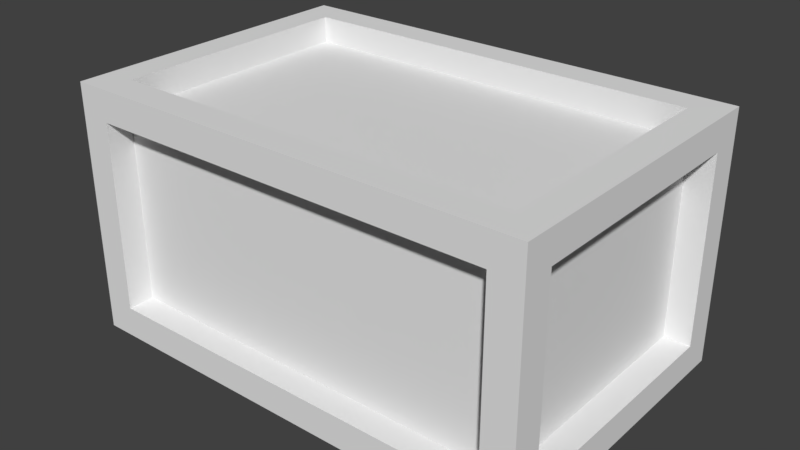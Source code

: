 # Source: box1.blend  (saved by Blender 2.78.0; exported with 4.5.12 LTS)
import bpy
from mathutils import Matrix  # noqa: F401  (used for matrix-valued properties, if any)

bpy.ops.wm.read_factory_settings(use_empty=True)
scene = bpy.context.scene
scene.name = 'Scene'

# ---- collections
col_collection_1 = bpy.data.collections.new('Collection 1'); scene.collection.children.link(col_collection_1)

# ---- materials (node trees are filled in below, after node groups)
mat_box_mat = bpy.data.materials.new('box_mat')
mat_box_mat.alpha_threshold = 0.0
mat_box_mat.use_transparent_shadow = False
mat_box_mat.roughness = 0.5

# ---- material node trees

# ---- world
world_world = bpy.data.worlds.new('World'); scene.world = world_world
world_world.color = (0.05088, 0.05088, 0.05088)
world_world.use_sun_shadow = False
world_world.sun_shadow_jitter_overblur = 0.0
world_world.cycles.sampling_method = 'MANUAL'

# ---- meshes
me_cube_006 = bpy.data.meshes.new('Cube.006')
me_cube_006.from_pydata([(1.272, 0.9127, 0.2021), (1.272, 0.9127, 1.421), (1.472, 0.7127, 0.2021), (1.472, 0.7127, 1.421), (1.272, 0.7127, 1.621), (1.272, 0.7127, 0.002145), (1.472, 0.9127, 0.002145), (1.472, 0.9127, 1.621), (1.272, 0.7425, 0.2021), (1.272, 0.7425, 1.421), (1.301, 0.7127, 1.421), (1.301, 0.7127, 0.2021), (1.272, 0.7127, 1.451), (1.272, 0.7127, 0.1767), (0.8519, 0.9127, 0.001237), (0.8519, 0.9127, 1.62), (0.7338, 0.9127, 0.2012), (0.7338, 0.9127, 1.42), (0.7338, 0.7127, 0.001237), (0.7338, 0.7127, 1.62), (0.7338, 0.7425, 0.2012), (0.7338, 0.7425, 1.42), (0.7338, 0.7127, 1.45), (0.7336, 0.7127, 0.1758), (1.472, 0.3555, 0.002145), (1.472, 0.3555, 1.621), (1.472, 0.267, 0.2021), (1.472, 0.267, 1.421), (1.272, 0.4315, 0.002145), (1.272, 0.1058, 1.621), (1.301, -0.007722, 0.2021), (1.301, -0.05015, 1.421), (1.272, -0.06681, 1.451), (1.272, 0.4693, 0.1767), (0.7336, -0.1443, 0.1758), (0.8309, -0.2397, 1.45)], [], [(29, 4, 12, 32), (26, 2, 11, 30), (16, 0, 6, 14), (0, 1, 7, 6), (3, 2, 6, 7), (27, 3, 7, 25), (19, 4, 7, 15), (28, 5, 6, 24), (20, 21, 9, 8), (17, 1, 9, 21), (1, 0, 8, 9), (2, 3, 10, 11), (18, 5, 13, 23), (4, 19, 22, 12), (0, 16, 20, 8), (5, 18, 14, 6), (1, 17, 15, 7), (12, 22, 35, 32), (5, 28, 33, 13), (23, 13, 33, 34), (11, 10, 31, 30), (4, 29, 25, 7), (2, 26, 24, 6), (3, 27, 31, 10)])
_uv = me_cube_006.uv_layers.new(name='UVMap')
_uv.uv.foreach_set('vector', [0.5663, 0.1228, 0.5663, 0.03938, 0.5874, 0.03938, 0.5874, 0.1465, 0.8692, 0.06007, 0.9304, 0.06007, 0.9304, 0.0812, 0.8314, 0.0812, 0.1761, 0.5178, 0.1761, 0.4439, 0.2009, 0.4164, 0.2009, 0.5016, 0.1761, 0.4439, 0.02479, 0.4436, 4.439e-08, 0.4161, 0.2009, 0.4164, 0.2316, 0.6673, 0.3829, 0.6673, 0.4077, 0.6948, 0.2068, 0.6948, 0.2316, 0.606, 0.2316, 0.6673, 0.2068, 0.6948, 0.2068, 0.6182, 0.4717, 0.1014, 0.4717, 0.02748, 0.4965, 0.0, 0.4965, 0.08516, 0.05973, 0.02748, 0.02483, 0.02748, 0.0, 1.147e-07, 0.06916, 6.552e-08, 0.7038, 0.8175, 0.7035, 0.9688, 0.6296, 0.9688, 0.6298, 0.8175, 0.1624, 0.312, 0.1624, 0.3842, 0.1418, 0.3842, 0.1418, 0.312, 0.3548, 0.2094, 0.3548, 0.04194, 0.3759, 0.04194, 0.3759, 0.2094, 0.3126, 0.2094, 0.3126, 0.04194, 0.3337, 0.04194, 0.3337, 0.2094, 0.05279, 0.7305, 0.05279, 0.8029, 0.03155, 0.8029, 0.03155, 0.7305, 0.08452, 0.8009, 0.08452, 0.7288, 0.1051, 0.7287, 0.1051, 0.8009, 0.2036, 0.03159, 0.2036, 0.1038, 0.183, 0.1038, 0.183, 0.03159, 0.02483, 0.02748, 0.02483, 0.1014, 2.959e-08, 0.08516, 0.0, 1.147e-07, 0.02479, 0.4436, 0.0248, 0.5175, 2.959e-08, 0.5013, 4.439e-08, 0.4161, 0.8385, 0.4319, 0.8385, 0.5058, 0.7203, 0.4924, 0.7417, 0.4319, 0.9304, 0.0561, 0.8918, 0.0561, 0.897, 0.03443, 0.9304, 0.03443, 0.4264, 0.5152, 0.4264, 0.4413, 0.4566, 0.4413, 0.5327, 0.5152, 0.0127, 0.9922, 0.0127, 0.8409, 0.1175, 0.8409, 0.1117, 0.9922, 0.4717, 0.02748, 0.3963, 0.02748, 0.4273, 3.276e-08, 0.4965, 0.0, 0.3829, 0.6673, 0.3829, 0.606, 0.4077, 0.6182, 0.4077, 0.6948, 0.538, 0.2623, 0.538, 0.2011, 0.5591, 0.1575, 0.5591, 0.2623])
me_cube_006.materials.append(mat_box_mat)
me_cube_006.use_remesh_preserve_volume = False
me_cube_006.use_remesh_preserve_attributes = False
me_cube_006.use_mirror_vertex_groups = False
me_cube_006.update()
me_cube_005 = bpy.data.meshes.new('Cube.005')
me_cube_005.from_pydata([(0.8519, 0.9127, 0.001237), (0.8519, 0.9127, 1.62), (0.7338, 0.9127, 0.2012), (0.7338, 0.9127, 1.42), (0.7338, 0.7127, 0.001237), (0.7338, 0.7127, 1.62), (0.7338, 0.7425, 0.2012), (0.7338, 0.7425, 1.42), (0.7338, 0.7127, 1.45), (0.7336, 0.7127, 0.1758), (0.7336, -0.1443, 0.1758), (0.8309, -0.2397, 1.45), (-0.7652, 0.9127, -0.00113), (-0.8619, 0.9127, 0.1985), (-0.6698, 0.7127, -0.00113), (-0.9265, 0.7425, 0.1984), (-0.6699, 0.7127, 0.1735), (-0.3683, 0.9127, 1.618), (-0.5008, 0.9127, 1.418), (-0.1456, 0.7127, 1.619), (-0.6698, 0.7425, 1.418), (0.03398, 0.7127, 1.449), (-0.6699, 0.267, 0.1735), (-0.1168, 0.267, 1.448)], [], [(14, 4, 9, 16), (18, 3, 7, 20), (15, 20, 7, 6), (19, 5, 1, 17), (13, 2, 0, 12), (16, 9, 10, 22), (8, 21, 23, 11), (5, 19, 21, 8), (2, 13, 15, 6), (4, 14, 12, 0), (3, 18, 17, 1)])
_uv = me_cube_005.uv_layers.new(name='UVMap')
_uv.uv.foreach_set('vector', [0.05279, 0.5415, 0.05279, 0.7305, 0.03155, 0.7305, 0.03155, 0.5415, 0.1624, 0.1464, 0.1624, 0.312, 0.1418, 0.312, 0.1418, 0.1237, 0.9319, 0.8175, 0.8963, 0.9688, 0.7035, 0.9688, 0.7038, 0.8175, 0.4717, 0.2222, 0.4717, 0.1014, 0.4965, 0.08516, 0.4965, 0.2528, 0.1761, 0.737, 0.1761, 0.5178, 0.2009, 0.5016, 0.2009, 0.7238, 0.4264, 0.7081, 0.4264, 0.5152, 0.5327, 0.5152, 0.4817, 0.7081, 0.8385, 0.5058, 0.8385, 0.6019, 0.7832, 0.6226, 0.7203, 0.4924, 0.08452, 0.7288, 0.08452, 0.6108, 0.1051, 0.6348, 0.1051, 0.7287, 0.2036, 0.1038, 0.2036, 0.3178, 0.183, 0.3265, 0.183, 0.1038, 0.02483, 0.1014, 0.02483, 0.2942, 6.659e-08, 0.3074, 2.959e-08, 0.08516, 0.0248, 0.5175, 0.02484, 0.6872, 2.959e-08, 0.6689, 2.959e-08, 0.5013])
me_cube_005.materials.append(mat_box_mat)
me_cube_005.use_remesh_preserve_volume = False
me_cube_005.use_remesh_preserve_attributes = False
me_cube_005.use_mirror_vertex_groups = False
me_cube_005.update()
me_cube_004 = bpy.data.meshes.new('Cube.004')
me_cube_004.from_pydata([(0.8519, -1.087, 0.001237), (0.8519, -1.087, 1.62), (0.882, -1.087, 0.2015), (0.7338, -1.087, 1.42), (0.8607, -0.8873, 0.001452), (0.7338, -0.8873, 1.62), (0.7338, -0.9171, 0.2012), (0.3991, -0.9171, 1.419), (0.7338, -0.8873, 1.45), (0.7336, -0.8873, 0.1758), (0.7336, -0.1443, 0.1758), (0.8309, -0.2397, 1.45), (-0.7652, -1.087, 1.618), (-0.6698, -1.087, 1.418), (-0.6698, -0.8873, 1.618), (-0.4014, -0.9171, 1.418), (-0.6698, -0.8873, 1.447), (-0.7652, -1.087, -0.00113), (-0.6698, -1.087, 0.1989), (-0.6698, -0.8873, -0.00113), (-0.3102, -0.9171, 0.1995), (-0.6699, -0.8873, 0.1735), (-0.6699, 0.267, 0.1735), (-0.1168, 0.267, 1.448)], [], [(22, 10, 9, 21), (14, 5, 8, 16), (19, 4, 0, 17), (13, 3, 1, 12), (18, 2, 6, 20), (11, 23, 16, 8), (6, 7, 15, 20), (5, 14, 12, 1), (2, 18, 17, 0), (4, 19, 21, 9), (3, 13, 15, 7)])
_uv = me_cube_004.uv_layers.new(name='UVMap')
_uv.uv.foreach_set('vector', [0.4817, 0.7081, 0.5327, 0.5152, 0.625, 0.5152, 0.625, 0.7081, 0.06389, 0.7087, 0.06389, 0.5204, 0.08452, 0.5205, 0.08452, 0.7088, 0.2234, 0.2942, 0.2234, 0.08395, 0.2483, 0.08516, 0.2483, 0.3074, 0.5213, 0.1222, 0.5213, 0.315, 0.4965, 0.3313, 0.4965, 0.1091, 0.1211, 0.2921, 0.1211, 0.08387, 0.1418, 0.1038, 0.1418, 0.2438, 0.7203, 0.4924, 0.7832, 0.6226, 0.6399, 0.6986, 0.6399, 0.5058, 0.9965, 0.7187, 0.8453, 0.673, 0.8453, 0.563, 0.9965, 0.5752, 0.2731, 0.1014, 0.2731, 0.2942, 0.2483, 0.3074, 0.2483, 0.08516, 0.6726, 0.3351, 0.6726, 0.1219, 0.6974, 0.1088, 0.6974, 0.3309, 0.1263, 0.5034, 0.1263, 0.7088, 0.1051, 0.7087, 0.1051, 0.5204, 0.1624, 0.312, 0.1624, 0.1237, 0.183, 0.1597, 0.183, 0.2671])
me_cube_004.materials.append(mat_box_mat)
me_cube_004.use_remesh_preserve_volume = False
me_cube_004.use_remesh_preserve_attributes = False
me_cube_004.use_mirror_vertex_groups = False
me_cube_004.update()
me_cube_003 = bpy.data.meshes.new('Cube.003')
me_cube_003.from_pydata([(-1.357, -1.087, 0.1977), (-1.357, -1.087, 1.416), (-1.557, -0.8873, 0.1977), (-1.557, -0.8873, 1.416), (-1.357, -0.8873, -0.002288), (-1.357, -0.8873, 1.616), (-1.557, -1.087, -0.002288), (-1.557, -1.087, 1.616), (-1.357, -0.9171, 0.1977), (-1.357, -0.9171, 1.416), (-1.386, -0.8873, 0.1977), (-1.386, -0.8873, 1.416), (-1.357, -0.8873, 1.446), (-1.357, -0.8873, 0.1723), (-1.557, 0.3555, -0.002288), (-1.557, 0.3555, 1.616), (-1.557, 0.267, 0.1977), (-1.557, 0.267, 1.416), (-1.357, 0.267, -0.002288), (-1.357, 0.267, 1.616), (-1.386, 0.267, 0.1977), (-1.386, 0.267, 1.416), (-1.357, 0.267, 1.446), (-1.357, 0.267, 0.1723), (-0.7652, -1.087, 1.618), (-0.6698, -1.087, 1.418), (-0.6698, -0.8873, 1.618), (-0.4014, -0.9171, 1.418), (-0.6698, -0.8873, 1.447), (-0.7652, -1.087, -0.00113), (-0.6698, -1.087, 0.1989), (-0.6698, -0.8873, -0.00113), (-0.3102, -0.9171, 0.1995), (-0.6699, -0.8873, 0.1735), (-0.6699, 0.267, 0.1735), (-0.1168, 0.267, 1.448)], [], [(25, 1, 9, 27), (31, 4, 13, 33), (0, 1, 7, 6), (30, 0, 6, 29), (3, 2, 6, 7), (17, 3, 7, 15), (18, 4, 6, 14), (26, 5, 7, 24), (32, 27, 9, 8), (35, 22, 12, 28), (1, 0, 8, 9), (16, 2, 10, 20), (2, 3, 11, 10), (19, 5, 12, 22), (4, 18, 23, 13), (3, 17, 21, 11), (10, 11, 21, 20), (5, 19, 15, 7), (2, 16, 14, 6), (0, 30, 32, 8), (1, 25, 24, 7), (4, 31, 29, 6), (5, 26, 28, 12), (23, 34, 33, 13)])
_uv = me_cube_003.uv_layers.new(name='UVMap')
_uv.uv.foreach_set('vector', [0.1624, 0.1237, 0.1624, 0.03159, 0.183, 0.03159, 0.183, 0.1597, 0.1263, 0.7088, 0.1263, 0.8009, 0.1051, 0.8009, 0.1051, 0.7087, 0.6726, 0.02752, 0.5214, 0.02777, 0.4965, 0.0003256, 0.6974, 0.0, 0.6726, 0.1219, 0.6726, 0.02752, 0.6974, 0.0, 0.6974, 0.1088, 0.737, 0.3367, 0.8883, 0.3367, 0.9131, 0.3641, 0.7122, 0.3641, 0.737, 0.1781, 0.737, 0.3367, 0.7122, 0.3641, 0.7122, 0.1659, 0.08015, 0.3886, 0.2234, 0.3886, 0.2483, 0.4161, 0.06916, 0.4161, 0.2731, 0.2942, 0.2731, 0.3886, 0.2483, 0.4161, 0.2483, 0.3074, 0.9965, 0.5752, 0.8453, 0.563, 0.8453, 0.4317, 0.9965, 0.4314, 0.7832, 0.6226, 0.7832, 0.793, 0.6399, 0.793, 0.6399, 0.6986, 0.4182, 0.2094, 0.4182, 0.04194, 0.4393, 0.04194, 0.4393, 0.2094, 0.6358, 0.09628, 0.6358, 0.2549, 0.6147, 0.2549, 0.6147, 0.09628, 0.3971, 0.2094, 0.3971, 0.04194, 0.4182, 0.04194, 0.4182, 0.2094, 0.5935, 0.1936, 0.5935, 0.03503, 0.6147, 0.03503, 0.6147, 0.1936, 0.9304, 0.03443, 0.7718, 0.03443, 0.7718, 0.01275, 0.9304, 0.01275, 0.6614, 0.03658, 0.6614, 0.1952, 0.6403, 0.1952, 0.6403, 0.03658, 0.5047, 0.8301, 0.5047, 0.9814, 0.3461, 0.9814, 0.3461, 0.8301, 0.2731, 0.3886, 0.4164, 0.3886, 0.4273, 0.4161, 0.2483, 0.4161, 0.8883, 0.3367, 0.8883, 0.1781, 0.9131, 0.1659, 0.9131, 0.3641, 0.1211, 0.3842, 0.1211, 0.2921, 0.1418, 0.2438, 0.1418, 0.3842, 0.5214, 0.02777, 0.5213, 0.1222, 0.4965, 0.1091, 0.4965, 0.0003256, 0.2234, 0.3886, 0.2234, 0.2942, 0.2483, 0.3074, 0.2483, 0.4161, 0.06389, 0.8009, 0.06389, 0.7087, 0.08452, 0.7088, 0.08452, 0.8009, 0.4817, 0.8024, 0.4817, 0.7081, 0.625, 0.7081, 0.625, 0.8024])
me_cube_003.materials.append(mat_box_mat)
me_cube_003.use_remesh_preserve_volume = False
me_cube_003.use_remesh_preserve_attributes = False
me_cube_003.use_mirror_vertex_groups = False
me_cube_003.update()
me_cube_002 = bpy.data.meshes.new('Cube.002')
me_cube_002.from_pydata([(-1.357, 0.9127, 0.1977), (-1.357, 0.9127, 1.416), (-1.557, 0.7127, 1.416), (-1.557, 0.7127, 0.1977), (-1.357, 0.7127, -0.002288), (-1.357, 0.7127, 1.616), (-1.557, 0.9127, -0.002288), (-1.557, 0.9127, 1.616), (-1.357, 0.7425, 1.416), (-1.357, 0.7425, 0.1977), (-1.386, 0.7127, 0.1977), (-1.386, 0.7127, 1.416), (-1.357, 0.7127, 1.446), (-1.357, 0.7127, 0.1723), (-1.557, 0.3555, -0.002288), (-1.557, 0.3555, 1.616), (-1.557, 0.267, 0.1977), (-1.557, 0.267, 1.416), (-1.357, 0.267, -0.002288), (-1.357, 0.267, 1.616), (-1.386, 0.267, 0.1977), (-1.386, 0.267, 1.416), (-1.357, 0.267, 1.446), (-1.357, 0.267, 0.1723), (-0.7652, 0.9127, -0.00113), (-0.8619, 0.9127, 0.1985), (-0.6698, 0.7127, -0.00113), (-0.9265, 0.7425, 0.1984), (-0.6699, 0.7127, 0.1735), (-0.3683, 0.9127, 1.618), (-0.5008, 0.9127, 1.418), (-0.1456, 0.7127, 1.619), (-0.6698, 0.7425, 1.418), (0.03398, 0.7127, 1.449), (-0.6699, 0.267, 0.1735), (-0.1168, 0.267, 1.448)], [], [(1, 0, 6, 7), (30, 1, 7, 29), (16, 3, 6, 14), (3, 2, 7, 6), (19, 5, 7, 15), (26, 4, 6, 24), (20, 21, 11, 10), (0, 1, 8, 9), (25, 0, 9, 27), (17, 2, 11, 21), (2, 3, 10, 11), (31, 5, 12, 33), (18, 4, 13, 23), (5, 19, 22, 12), (3, 16, 20, 10), (33, 12, 22, 35), (4, 18, 14, 6), (2, 17, 15, 7), (13, 28, 34, 23), (0, 25, 24, 6), (5, 31, 29, 7), (9, 8, 32, 27), (1, 30, 32, 8), (4, 26, 28, 13)])
_uv = me_cube_002.uv_layers.new(name='UVMap')
_uv.uv.foreach_set('vector', [0.02486, 0.8048, 0.1761, 0.805, 0.2009, 0.8325, 0.0, 0.8322, 0.02484, 0.6872, 0.02486, 0.8048, 0.0, 0.8322, 2.959e-08, 0.6689, 0.8883, 0.1781, 0.8883, 0.1168, 0.9131, 0.08934, 0.9131, 0.1659, 0.8883, 0.1168, 0.737, 0.1168, 0.7122, 0.08934, 0.9131, 0.08934, 0.4164, 0.3886, 0.4717, 0.3886, 0.4965, 0.4161, 0.4273, 0.4161, 0.02483, 0.2942, 0.02483, 0.3886, 1.11e-07, 0.4161, 6.659e-08, 0.3074, 0.3461, 0.8301, 0.3461, 0.9814, 0.2849, 0.9814, 0.2849, 0.8301, 0.4605, 0.04194, 0.4605, 0.2094, 0.4393, 0.2094, 0.4393, 0.04194, 0.2036, 0.3178, 0.2036, 0.3842, 0.183, 0.3842, 0.183, 0.3265, 0.6614, 0.1952, 0.6614, 0.2564, 0.6403, 0.2564, 0.6403, 0.1952, 0.3971, 0.04194, 0.3971, 0.2094, 0.3759, 0.2094, 0.3759, 0.04194, 0.08452, 0.6108, 0.08452, 0.4483, 0.1051, 0.4483, 0.1051, 0.6348, 0.7718, 0.03443, 0.7106, 0.03443, 0.7106, 0.01275, 0.7718, 0.01275, 0.5935, 0.2549, 0.5935, 0.1936, 0.6147, 0.1936, 0.6147, 0.2549, 0.6358, 0.03503, 0.6358, 0.09628, 0.6147, 0.09628, 0.6147, 0.03503, 0.8385, 0.6019, 0.8385, 0.793, 0.7832, 0.793, 0.7832, 0.6226, 0.02483, 0.3886, 0.08015, 0.3886, 0.06916, 0.4161, 1.11e-07, 0.4161, 0.737, 0.1168, 0.737, 0.1781, 0.7122, 0.1659, 0.7122, 0.08934, 0.4264, 0.8024, 0.4264, 0.7081, 0.4817, 0.7081, 0.4817, 0.8024, 0.1761, 0.805, 0.1761, 0.737, 0.2009, 0.7238, 0.2009, 0.8325, 0.4717, 0.3886, 0.4717, 0.2222, 0.4965, 0.2528, 0.4965, 0.4161, 0.991, 0.8175, 0.9907, 0.9688, 0.8963, 0.9688, 0.9319, 0.8175, 0.1624, 0.03159, 0.1624, 0.1464, 0.1418, 0.1237, 0.1418, 0.03159, 0.05279, 0.449, 0.05279, 0.5415, 0.03155, 0.5415, 0.03155, 0.449])
me_cube_002.materials.append(mat_box_mat)
me_cube_002.use_remesh_preserve_volume = False
me_cube_002.use_remesh_preserve_attributes = False
me_cube_002.use_mirror_vertex_groups = False
me_cube_002.update()
me_cube_001 = bpy.data.meshes.new('Cube.001')
me_cube_001.from_pydata([(1.272, -1.087, 0.2021), (1.272, -1.087, 1.421), (1.472, -0.8873, 1.421), (1.472, -0.8873, 0.2021), (1.272, -0.8873, 0.002145), (1.272, -0.8873, 1.621), (1.472, -1.087, 0.002145), (1.472, -1.087, 1.621), (1.272, -0.9171, 1.421), (1.272, -0.9171, 0.2021), (1.301, -0.8873, 0.2021), (1.301, -0.8873, 1.421), (1.272, -0.8873, 1.451), (1.272, -0.8873, 0.1767), (0.8519, -1.087, 0.001237), (0.8519, -1.087, 1.62), (0.882, -1.087, 0.2015), (0.7338, -1.087, 1.42), (0.8607, -0.8873, 0.001452), (0.7338, -0.8873, 1.62), (0.7338, -0.9171, 0.2012), (0.3991, -0.9171, 1.419), (0.7338, -0.8873, 1.45), (0.7336, -0.8873, 0.1758), (1.472, 0.3555, 0.002145), (1.472, 0.3555, 1.621), (1.472, 0.267, 0.2021), (1.472, 0.267, 1.421), (1.272, 0.4315, 0.002145), (1.272, 0.1058, 1.621), (1.301, -0.007722, 0.2021), (1.301, -0.05015, 1.421), (1.272, -0.06681, 1.451), (1.272, 0.4693, 0.1767), (0.7336, -0.1443, 0.1758), (0.8309, -0.2397, 1.45)], [], [(27, 2, 11, 31), (16, 0, 9, 20), (1, 0, 6, 7), (17, 1, 7, 15), (26, 3, 6, 24), (3, 2, 7, 6), (29, 5, 7, 25), (18, 4, 6, 14), (30, 31, 11, 10), (2, 3, 10, 11), (19, 5, 12, 22), (0, 1, 8, 9), (34, 33, 13, 23), (28, 4, 13, 33), (32, 35, 22, 12), (9, 8, 21, 20), (5, 19, 15, 7), (0, 16, 14, 6), (4, 18, 23, 13), (1, 17, 21, 8), (4, 28, 24, 6), (2, 27, 25, 7), (3, 26, 30, 10), (5, 29, 32, 12)])
_uv = me_cube_001.uv_layers.new(name='UVMap')
_uv.uv.foreach_set('vector', [0.538, 0.2011, 0.538, 0.0425, 0.5591, 0.0425, 0.5591, 0.1575, 0.1211, 0.08387, 0.1211, 0.03159, 0.1418, 0.03159, 0.1418, 0.1038, 0.5213, 0.3889, 0.6726, 0.3887, 0.6974, 0.4161, 0.4965, 0.4164, 0.5213, 0.315, 0.5213, 0.3889, 0.4965, 0.4164, 0.4965, 0.3313, 0.3829, 0.606, 0.3829, 0.4474, 0.4077, 0.4199, 0.4077, 0.6182, 0.3829, 0.4474, 0.2316, 0.4474, 0.2068, 0.4199, 0.4077, 0.4199, 0.3963, 0.02748, 0.2731, 0.02748, 0.2483, 3.276e-08, 0.4273, 3.276e-08, 0.2234, 0.08395, 0.2234, 0.02748, 0.2483, 0.0, 0.2483, 0.08516, 0.1117, 0.9922, 0.1175, 0.8409, 0.2325, 0.8409, 0.2325, 0.9922, 0.3126, 0.04194, 0.3126, 0.2094, 0.2914, 0.2094, 0.2914, 0.04194, 0.06389, 0.5204, 0.06389, 0.4483, 0.08452, 0.4483, 0.08452, 0.5205, 0.3548, 0.04194, 0.3548, 0.2094, 0.3337, 0.2094, 0.3337, 0.04194, 0.5327, 0.5152, 0.4566, 0.4413, 0.625, 0.4413, 0.625, 0.5152, 0.8918, 0.0561, 0.7106, 0.0561, 0.7106, 0.03443, 0.897, 0.03443, 0.7417, 0.4319, 0.7203, 0.4924, 0.6399, 0.5058, 0.6399, 0.4319, 0.9965, 0.7926, 0.8453, 0.7929, 0.8453, 0.673, 0.9965, 0.7187, 0.2731, 0.02748, 0.2731, 0.1014, 0.2483, 0.08516, 0.2483, 3.276e-08, 0.6726, 0.3887, 0.6726, 0.3351, 0.6974, 0.3309, 0.6974, 0.4161, 0.1263, 0.4483, 0.1263, 0.5034, 0.1051, 0.5204, 0.1051, 0.4483, 0.1624, 0.3842, 0.1624, 0.312, 0.183, 0.2671, 0.183, 0.3842, 0.2234, 0.02748, 0.05973, 0.02748, 0.06916, 6.552e-08, 0.2483, 0.0, 0.2316, 0.4474, 0.2316, 0.606, 0.2068, 0.6182, 0.2068, 0.4199, 0.7106, 0.06007, 0.8692, 0.06007, 0.8314, 0.0812, 0.7106, 0.0812, 0.5663, 0.2592, 0.5663, 0.1228, 0.5874, 0.1465, 0.5874, 0.2592])
me_cube_001.materials.append(mat_box_mat)
me_cube_001.use_remesh_preserve_volume = False
me_cube_001.use_remesh_preserve_attributes = False
me_cube_001.use_mirror_vertex_groups = False
me_cube_001.update()

# ---- objects
ob_box_005 = bpy.data.objects.new('box.005', me_cube_006)
ob_box_004 = bpy.data.objects.new('box.004', me_cube_005)
ob_box_003 = bpy.data.objects.new('box.003', me_cube_004)
ob_box_002 = bpy.data.objects.new('box.002', me_cube_003)
ob_box_001 = bpy.data.objects.new('box.001', me_cube_002)
ob_box = bpy.data.objects.new('box', me_cube_001)

# ---- transforms, parenting, visibility, modifiers, constraints
ob_box_005.location = (0.5567, 0.0873, 0.002288)
ob_box_005.lineart.crease_threshold = 0.0
ob_box_004.location = (0.5567, 0.0873, 0.002288)
ob_box_004.lineart.crease_threshold = 0.0
ob_box_003.location = (0.5567, 0.0873, 0.002288)
ob_box_003.lineart.crease_threshold = 0.0
ob_box_002.location = (0.5567, 0.0873, 0.002288)
ob_box_002.lineart.crease_threshold = 0.0
ob_box_001.location = (0.5567, 0.0873, 0.002288)
ob_box_001.lineart.crease_threshold = 0.0
ob_box.location = (0.5567, 0.0873, 0.002288)
ob_box.lineart.crease_threshold = 0.0

# ---- collection membership
col_collection_1.objects.link(ob_box_005)
col_collection_1.objects.link(ob_box_004)
col_collection_1.objects.link(ob_box_003)
col_collection_1.objects.link(ob_box_002)
col_collection_1.objects.link(ob_box_001)
col_collection_1.objects.link(ob_box)

# ---- scene / render settings (as saved in the file)
scene.frame_start = 1; scene.frame_end = 250; scene.frame_set(1)
scene.render.engine = 'BLENDER_EEVEE_NEXT'
scene.render.resolution_percentage = 50
scene.render.dither_intensity = 0.0
scene.cycles.use_denoising = False
scene.cycles.samples = 128
scene.cycles.sampling_pattern = 'TABULATED_SOBOL'
scene.cycles.light_sampling_threshold = 0.0
scene.cycles.use_adaptive_sampling = False
scene.cycles.use_light_tree = False
scene.cycles.blur_glossy = 0.0
scene.cycles.sample_clamp_indirect = 0.0
scene.view_settings.view_transform = 'Standard'
bpy.context.view_layer.update()

# ---- added for rendering (the .blend has no active camera and no usable light): camera, sun
cam_auto = bpy.data.cameras.new('AutoCamera')
cam_auto.lens = 50.0
cam_auto.sensor_width = 36.0
cam_auto.clip_end = 1000.0
ob_auto_camera = bpy.data.objects.new('AutoCamera', cam_auto)
scene.collection.objects.link(ob_auto_camera)
ob_auto_camera.location = (4.19259, -4.41407, 3.75432)
ob_auto_camera.rotation_euler = (1.09748, -7.21219e-08, 0.694738)
scene.camera = ob_auto_camera
light_auto_sun = bpy.data.lights.new('AutoSun', 'SUN')
light_auto_sun.energy = 3.0
light_auto_sun.angle = 0.0523599
ob_auto_sun = bpy.data.objects.new('AutoSun', light_auto_sun)
scene.collection.objects.link(ob_auto_sun)
ob_auto_sun.rotation_euler = (0.872665, 0.174533, 0.523599)
bpy.context.view_layer.update()
